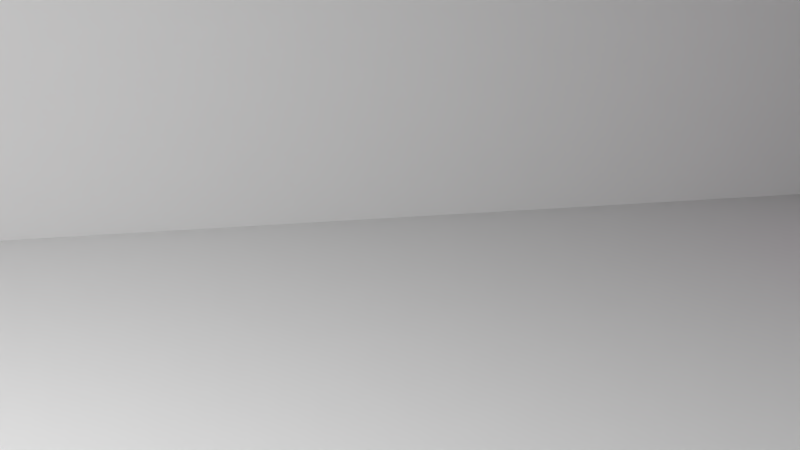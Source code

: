 # Source: Scene_5_Shot_2.blend  (saved by Blender 2.76.0; exported with 4.5.12 LTS)
import bpy
from mathutils import Matrix  # noqa: F401  (used for matrix-valued properties, if any)

bpy.ops.wm.read_factory_settings(use_empty=True)
scene = bpy.context.scene
scene.name = 'Scene'

# ---- collections
col_collection_1 = bpy.data.collections.new('Collection 1'); scene.collection.children.link(col_collection_1)

# ---- materials (node trees are filled in below, after node groups)
mat_material_001 = bpy.data.materials.new('Material.001')
mat_material_001.alpha_threshold = 0.0
mat_material_001.roughness = 0.5
mat_material = bpy.data.materials.new('Material')
mat_material.alpha_threshold = 0.0
mat_material.roughness = 0.5
mat_material_005 = bpy.data.materials.new('Material.005')
mat_material_005.alpha_threshold = 0.0
mat_material_005.roughness = 0.5
mat_material_006 = bpy.data.materials.new('Material.006')
mat_material_006.alpha_threshold = 0.0
mat_material_006.roughness = 0.5
mat_material_004 = bpy.data.materials.new('Material.004')
mat_material_004.alpha_threshold = 0.0
mat_material_004.roughness = 0.5
mat_material_002 = bpy.data.materials.new('Material.002')
mat_material_002.alpha_threshold = 0.0
mat_material_002.roughness = 0.5

# ---- material node trees
mat_material_001.use_nodes = True; mat_material_001.node_tree.nodes.clear()
_N = mat_material_001.node_tree.nodes; _L = mat_material_001.node_tree.links
n0 = _N.new('ShaderNodeOutputMaterial'); n0.name = 'Material Output'; n0.location = (300, 300)
n1 = _N.new('ShaderNodeBsdfDiffuse'); n1.name = 'Diffuse BSDF'; n1.location = (10, 300)
n1.inputs[0].default_value = (1.0, 0.07325, 0.7467, 1.0)
_L.new(n1.outputs[0], n0.inputs[0])
n0.is_active_output = True
mat_material.use_nodes = True; mat_material.node_tree.nodes.clear()
_N = mat_material.node_tree.nodes; _L = mat_material.node_tree.links
n0 = _N.new('ShaderNodeOutputMaterial'); n0.name = 'Material Output'; n0.location = (300, 300)
n1 = _N.new('ShaderNodeBsdfDiffuse'); n1.name = 'Diffuse BSDF'; n1.location = (10, 300)
n1.inputs[0].default_value = (0.8, 0.1214, 0.1635, 1.0)
_L.new(n1.outputs[0], n0.inputs[0])
n0.is_active_output = True
mat_material_005.use_nodes = True; mat_material_005.node_tree.nodes.clear()
_N = mat_material_005.node_tree.nodes; _L = mat_material_005.node_tree.links
n0 = _N.new('ShaderNodeOutputMaterial'); n0.name = 'Material Output'; n0.location = (300, 300)
n1 = _N.new('ShaderNodeBsdfDiffuse'); n1.name = 'Diffuse BSDF'; n1.location = (10, 300)
n1.inputs[1].default_value = 1.0
_L.new(n1.outputs[0], n0.inputs[0])
n0.is_active_output = True
mat_material_006.use_nodes = True; mat_material_006.node_tree.nodes.clear()
_N = mat_material_006.node_tree.nodes; _L = mat_material_006.node_tree.links
n0 = _N.new('ShaderNodeOutputMaterial'); n0.name = 'Material Output'; n0.location = (300, 300)
n1 = _N.new('ShaderNodeBsdfDiffuse'); n1.name = 'Diffuse BSDF'; n1.location = (10, 300)
n1.inputs[1].default_value = 1.0
_L.new(n1.outputs[0], n0.inputs[0])
n0.is_active_output = True
mat_material_004.use_nodes = True; mat_material_004.node_tree.nodes.clear()
_N = mat_material_004.node_tree.nodes; _L = mat_material_004.node_tree.links
n0 = _N.new('ShaderNodeOutputMaterial'); n0.name = 'Material Output'; n0.location = (300, 300)
n1 = _N.new('ShaderNodeBsdfDiffuse'); n1.name = 'Diffuse BSDF'; n1.location = (10, 300)
n1.inputs[1].default_value = 1.0
_L.new(n1.outputs[0], n0.inputs[0])
n0.is_active_output = True
mat_material_002.use_nodes = True; mat_material_002.node_tree.nodes.clear()
_N = mat_material_002.node_tree.nodes; _L = mat_material_002.node_tree.links
n0 = _N.new('ShaderNodeOutputMaterial'); n0.name = 'Material Output'; n0.location = (300, 300)
n1 = _N.new('ShaderNodeEmission'); n1.name = 'Emission'; n1.location = (10, 300)
n1.inputs[0].default_value = (0.8, 0.8, 0.8, 1.0)
n1.inputs[1].default_value = 100.0
_L.new(n1.outputs[0], n0.inputs[0])
n0.is_active_output = True

# ---- world
world_world = bpy.data.worlds.new('World'); scene.world = world_world
world_world.color = (0.05088, 0.05088, 0.05088)
world_world.use_sun_shadow = False
world_world.sun_shadow_jitter_overblur = 0.0
world_world.cycles.sampling_method = 'MANUAL'
world_world.cycles.sample_map_resolution = 256

# ---- cameras
cam_camera = bpy.data.cameras.new('Camera')
cam_camera.clip_end = 100.0
cam_camera.lens = 35.0
cam_camera.sensor_width = 32.0
cam_camera.sensor_height = 18.0
cam_camera.ortho_scale = 7.314
cam_camera.dof.focus_distance = 0.0

# ---- meshes
me_plane_003 = bpy.data.meshes.new('Plane.003')
me_plane_003.from_pydata([(-1.0, -1.0, 0.0), (1.0, -1.0, 0.0), (-1.0, 1.0, 0.0), (1.0, 1.0, 0.0), (-1.0, -1.0, 3.449), (1.0, -1.0, 3.449), (-1.0, 1.0, 3.449), (1.0, 1.0, 3.449), (-1.0, -1.0, 5.432), (1.0, -1.0, 5.432), (-1.0, 1.0, 5.432), (1.0, 1.0, 5.432)], [], [(0, 2, 3, 1), (7, 6, 10, 11), (2, 0, 4, 6), (3, 2, 6, 7), (0, 1, 5, 4), (1, 3, 7, 5), (8, 9, 11, 10), (4, 5, 9, 8), (5, 7, 11, 9), (6, 4, 8, 10)])
me_plane_003.materials.append(mat_material_001)
me_plane_003.use_remesh_preserve_volume = False
me_plane_003.use_remesh_preserve_attributes = False
me_plane_003.use_mirror_vertex_groups = False
me_plane_003.update()
me_plane_001 = bpy.data.meshes.new('Plane.001')
me_plane_001.from_pydata([(-1.0, -1.0, 0.0), (1.0, -1.0, 0.0), (-1.0, 1.0, 0.0), (1.0, 1.0, 0.0), (-1.0, -1.0, 3.449), (1.0, -1.0, 3.449), (-1.0, 1.0, 3.449), (1.0, 1.0, 3.449), (-1.0, -1.0, 5.432), (1.0, -1.0, 5.432), (-1.0, 1.0, 5.432), (1.0, 1.0, 5.432)], [], [(0, 2, 3, 1), (7, 6, 10, 11), (2, 0, 4, 6), (3, 2, 6, 7), (0, 1, 5, 4), (1, 3, 7, 5), (8, 9, 11, 10), (4, 5, 9, 8), (5, 7, 11, 9), (6, 4, 8, 10)])
me_plane_001.materials.append(mat_material)
me_plane_001.use_remesh_preserve_volume = False
me_plane_001.use_remesh_preserve_attributes = False
me_plane_001.use_mirror_vertex_groups = False
me_plane_001.update()
me_plane_007 = bpy.data.meshes.new('Plane.007')
me_plane_007.from_pydata([(-1.0, -1.0, 0.0), (1.0, -1.0, 0.0), (-1.0, 1.0, 0.0), (1.0, 1.0, 0.0)], [], [(0, 1, 3, 2)])
me_plane_007.materials.append(mat_material_005)
me_plane_007.use_remesh_preserve_volume = False
me_plane_007.use_remesh_preserve_attributes = False
me_plane_007.use_mirror_vertex_groups = False
me_plane_007.update()
me_plane_006 = bpy.data.meshes.new('Plane.006')
me_plane_006.from_pydata([(-1.0, -1.0, 0.0), (1.0, -1.0, 0.0), (-1.0, 1.0, 0.0), (1.0, 1.0, 0.0)], [], [(0, 1, 3, 2)])
me_plane_006.materials.append(mat_material_006)
me_plane_006.use_remesh_preserve_volume = False
me_plane_006.use_remesh_preserve_attributes = False
me_plane_006.use_mirror_vertex_groups = False
me_plane_006.update()
me_plane_005 = bpy.data.meshes.new('Plane.005')
me_plane_005.from_pydata([(-1.0, -1.0, 0.0), (1.0, -1.0, 0.0), (-1.0, 1.0, 0.0), (1.0, 1.0, 0.0)], [], [(0, 1, 3, 2)])
me_plane_005.materials.append(mat_material_004)
me_plane_005.use_remesh_preserve_volume = False
me_plane_005.use_remesh_preserve_attributes = False
me_plane_005.use_mirror_vertex_groups = False
me_plane_005.update()
me_plane_004 = bpy.data.meshes.new('Plane.004')
me_plane_004.from_pydata([(-1.0, -1.0, 0.0), (1.0, -1.0, 0.0), (-1.0, 1.0, 0.0), (1.0, 1.0, 0.0)], [], [(0, 1, 3, 2)])
me_plane_004.materials.append(mat_material_002)
me_plane_004.use_remesh_preserve_volume = False
me_plane_004.use_remesh_preserve_attributes = False
me_plane_004.use_mirror_vertex_groups = False
me_plane_004.update()
me_plane_002 = bpy.data.meshes.new('Plane.002')
me_plane_002.from_pydata([(-1.0, -1.0, 0.0), (1.0, -1.0, 0.0), (-1.0, 1.0, 0.0), (1.0, 1.0, 0.0)], [], [(0, 1, 3, 2)])
me_plane_002.materials.append(mat_material_005)
me_plane_002.use_remesh_preserve_volume = False
me_plane_002.use_remesh_preserve_attributes = False
me_plane_002.use_mirror_vertex_groups = False
me_plane_002.update()
me_plane = bpy.data.meshes.new('Plane')
me_plane.from_pydata([(-1.0, -1.0, 0.0), (1.0, -1.0, 0.0), (-1.0, 1.0, 0.0), (1.0, 1.0, 0.0)], [], [(0, 1, 3, 2)])
me_plane.use_remesh_preserve_volume = False
me_plane.use_remesh_preserve_attributes = False
me_plane.use_mirror_vertex_groups = False
me_plane.update()

# ---- objects
ob_plane_008 = bpy.data.objects.new('Plane.008', me_plane_003)
ob_plane_003 = bpy.data.objects.new('Plane.003', me_plane_001)
ob_empty = bpy.data.objects.new('Empty', None)
ob_camera = bpy.data.objects.new('Camera', cam_camera)
ob_plane_007 = bpy.data.objects.new('Plane.007', me_plane_007)
ob_plane_006 = bpy.data.objects.new('Plane.006', me_plane_006)
ob_plane_005 = bpy.data.objects.new('Plane.005', me_plane_005)
ob_plane_004 = bpy.data.objects.new('Plane.004', me_plane_004)
ob_plane_002 = bpy.data.objects.new('Plane.002', me_plane_002)
ob_plane = bpy.data.objects.new('Plane', me_plane)

# ---- transforms, parenting, visibility, modifiers, constraints
ob_plane_008.location = (29.19, 16.03, 3.41)
ob_plane_008.rotation_euler = (0.0, 19.65, 0.0)
ob_plane_008.scale = (1.78, 1.317, 0.5617)
ob_plane_008.lineart.crease_threshold = 0.0
ob_plane_003.location = (-2.392, 15.8, 0.4017)
ob_plane_003.scale = (0.7393, 0.7393, 0.7393)
ob_plane_003.lineart.crease_threshold = 0.0
ob_empty.location = (14.62, 15.36, 2.011)
ob_empty.scale = (4.2, 4.2, 4.2)
ob_empty.empty_image_offset = (0.0, 0.0)
ob_empty.lineart.crease_threshold = 0.0
ob_camera.location = (11.11, -0.5936, 6.652)
ob_camera.scale = (3.228, 3.228, 3.228)
ob_camera.lock_rotations_4d = False
ob_camera.empty_display_type = 'ARROWS'
ob_camera.color = (0.0, 0.0, 0.0, 0.0)
ob_camera.display_type = 'WIRE'
ob_camera.lineart.crease_threshold = 0.0
_c = ob_camera.constraints.new('TRACK_TO'); _c.name = 'Track To'
_c.target = ob_empty
ob_plane_007.location = (29.63, 0.0, 5.834)
ob_plane_007.rotation_euler = (0.0, 1.571, 0.0)
ob_plane_007.scale = (13.17, 23.05, 3.292)
ob_plane_007.lineart.crease_threshold = 0.0
ob_plane_006.location = (0.0, 23.05, 5.834)
ob_plane_006.rotation_euler = (1.571, 1.571, 0.0)
ob_plane_006.scale = (13.17, 29.63, 3.292)
ob_plane_006.lineart.crease_threshold = 0.0
ob_plane_005.location = (0.0, -23.05, 5.834)
ob_plane_005.rotation_euler = (1.571, 1.571, 0.0)
ob_plane_005.scale = (13.17, 29.63, 3.292)
ob_plane_005.lineart.crease_threshold = 0.0
ob_plane_004.location = (0.0, 0.0, 20.0)
ob_plane_004.scale = (-2.546, -2.546, -2.546)
ob_plane_004.lineart.crease_threshold = 0.0
ob_plane_002.location = (-29.63, 0.0, 5.834)
ob_plane_002.rotation_euler = (0.0, 1.571, 0.0)
ob_plane_002.scale = (13.17, 23.05, 3.292)
ob_plane_002.lineart.crease_threshold = 0.0
ob_plane.location = (0.0, 0.0, 0.0)
ob_plane.scale = (29.63, 23.05, 23.05)
ob_plane.lineart.crease_threshold = 0.0

# ---- collection membership
col_collection_1.objects.link(ob_plane_008)
col_collection_1.objects.link(ob_plane_003)
col_collection_1.objects.link(ob_empty)
col_collection_1.objects.link(ob_camera)
col_collection_1.objects.link(ob_plane_007)
col_collection_1.objects.link(ob_plane_006)
col_collection_1.objects.link(ob_plane_005)
col_collection_1.objects.link(ob_plane_004)
col_collection_1.objects.link(ob_plane_002)
col_collection_1.objects.link(ob_plane)

# ---- scene / render settings (as saved in the file)
scene.camera = ob_camera
scene.frame_start = 1; scene.frame_end = 50; scene.frame_set(50)
scene.render.engine = 'CYCLES'
scene.render.image_settings.color_mode = 'RGB'
scene.render.fps = 30
scene.render.dither_intensity = 0.0
scene.cycles.use_denoising = False
scene.cycles.samples = 40
scene.cycles.sampling_pattern = 'TABULATED_SOBOL'
scene.cycles.light_sampling_threshold = 0.0
scene.cycles.use_adaptive_sampling = False
scene.cycles.use_light_tree = False
scene.cycles.blur_glossy = 0.0
scene.cycles.pixel_filter_type = 'GAUSSIAN'
scene.cycles.sample_clamp_indirect = 0.0
scene.view_settings.view_transform = 'Standard'
bpy.context.view_layer.update()
